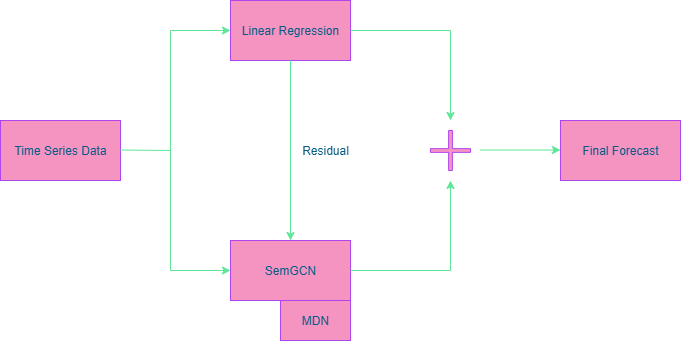

The diagram above was exported from draw.io. Its source (the exported page's mxGraphModel, read from the mxfile embedded in the PNG):
<mxGraphModel dx="1034" dy="622" grid="1" gridSize="10" guides="1" tooltips="1" connect="1" arrows="1" fold="1" page="1" pageScale="1" pageWidth="850" pageHeight="1100" math="0" shadow="0" adaptiveColors="auto">
  <root>
    <mxCell id="0" />
    <mxCell id="1" parent="0" />
    <mxCell id="Kv6HAHF0f2FxJr4fwBMs-3" value="Time Series Data" style="rounded=0;whiteSpace=wrap;html=1;labelBackgroundColor=none;fillColor=#F694C1;strokeColor=#AF45ED;fontColor=#095C86;" vertex="1" parent="1">
      <mxGeometry x="110" y="250" width="120" height="60" as="geometry" />
    </mxCell>
    <mxCell id="Kv6HAHF0f2FxJr4fwBMs-4" value="" style="endArrow=none;html=1;rounded=0;labelBackgroundColor=none;strokeColor=#60E696;fontColor=default;" edge="1" parent="1">
      <mxGeometry width="50" height="50" relative="1" as="geometry">
        <mxPoint x="230" y="279.5" as="sourcePoint" />
        <mxPoint x="280" y="280" as="targetPoint" />
      </mxGeometry>
    </mxCell>
    <mxCell id="Kv6HAHF0f2FxJr4fwBMs-6" value="" style="endArrow=classic;html=1;rounded=0;labelBackgroundColor=none;strokeColor=#60E696;fontColor=default;" edge="1" parent="1">
      <mxGeometry width="50" height="50" relative="1" as="geometry">
        <mxPoint x="280" y="160" as="sourcePoint" />
        <mxPoint x="340" y="160" as="targetPoint" />
      </mxGeometry>
    </mxCell>
    <mxCell id="Kv6HAHF0f2FxJr4fwBMs-7" value="" style="endArrow=classic;html=1;rounded=0;labelBackgroundColor=none;strokeColor=#60E696;fontColor=default;" edge="1" parent="1">
      <mxGeometry width="50" height="50" relative="1" as="geometry">
        <mxPoint x="280" y="400" as="sourcePoint" />
        <mxPoint x="340" y="400" as="targetPoint" />
      </mxGeometry>
    </mxCell>
    <mxCell id="Kv6HAHF0f2FxJr4fwBMs-8" value="Linear Regression" style="rounded=0;whiteSpace=wrap;html=1;labelBackgroundColor=none;fillColor=#F694C1;strokeColor=#AF45ED;fontColor=#095C86;" vertex="1" parent="1">
      <mxGeometry x="340" y="130" width="120" height="60" as="geometry" />
    </mxCell>
    <mxCell id="Kv6HAHF0f2FxJr4fwBMs-9" value="SemGCN" style="rounded=0;whiteSpace=wrap;html=1;labelBackgroundColor=none;fillColor=#F694C1;strokeColor=#AF45ED;fontColor=#095C86;" vertex="1" parent="1">
      <mxGeometry x="340" y="370" width="120" height="60" as="geometry" />
    </mxCell>
    <mxCell id="Kv6HAHF0f2FxJr4fwBMs-10" value="" style="endArrow=none;html=1;rounded=0;labelBackgroundColor=none;strokeColor=#60E696;fontColor=default;" edge="1" parent="1">
      <mxGeometry width="50" height="50" relative="1" as="geometry">
        <mxPoint x="280" y="400" as="sourcePoint" />
        <mxPoint x="280" y="160" as="targetPoint" />
      </mxGeometry>
    </mxCell>
    <mxCell id="Kv6HAHF0f2FxJr4fwBMs-12" value="" style="endArrow=classic;html=1;rounded=0;exitX=0.5;exitY=1;exitDx=0;exitDy=0;entryX=0.5;entryY=0;entryDx=0;entryDy=0;labelBackgroundColor=none;strokeColor=#60E696;fontColor=default;" edge="1" parent="1" source="Kv6HAHF0f2FxJr4fwBMs-8" target="Kv6HAHF0f2FxJr4fwBMs-9">
      <mxGeometry width="50" height="50" relative="1" as="geometry">
        <mxPoint x="400" y="320" as="sourcePoint" />
        <mxPoint x="450" y="270" as="targetPoint" />
      </mxGeometry>
    </mxCell>
    <mxCell id="Kv6HAHF0f2FxJr4fwBMs-14" value="MDN" style="rounded=0;whiteSpace=wrap;html=1;labelBackgroundColor=none;fillColor=#F694C1;strokeColor=#AF45ED;fontColor=#095C86;" vertex="1" parent="1">
      <mxGeometry x="390" y="430" width="70" height="40" as="geometry" />
    </mxCell>
    <mxCell id="Kv6HAHF0f2FxJr4fwBMs-15" value="Residual" style="text;html=1;align=center;verticalAlign=middle;whiteSpace=wrap;rounded=0;labelBackgroundColor=none;fontColor=#095C86;" vertex="1" parent="1">
      <mxGeometry x="370" y="260" width="130" height="40" as="geometry" />
    </mxCell>
    <mxCell id="Kv6HAHF0f2FxJr4fwBMs-17" value="" style="endArrow=none;html=1;rounded=0;labelBackgroundColor=none;strokeColor=#60E696;fontColor=default;" edge="1" parent="1">
      <mxGeometry width="50" height="50" relative="1" as="geometry">
        <mxPoint x="460" y="400" as="sourcePoint" />
        <mxPoint x="560" y="400" as="targetPoint" />
      </mxGeometry>
    </mxCell>
    <mxCell id="Kv6HAHF0f2FxJr4fwBMs-18" value="" style="endArrow=none;html=1;rounded=0;labelBackgroundColor=none;strokeColor=#60E696;fontColor=default;" edge="1" parent="1">
      <mxGeometry width="50" height="50" relative="1" as="geometry">
        <mxPoint x="460" y="160" as="sourcePoint" />
        <mxPoint x="560" y="160" as="targetPoint" />
      </mxGeometry>
    </mxCell>
    <mxCell id="Kv6HAHF0f2FxJr4fwBMs-21" value="" style="shape=cross;whiteSpace=wrap;html=1;size=0.09333089192708334;labelBackgroundColor=none;fillColor=#F694C1;strokeColor=#AF45ED;fontColor=#095C86;" vertex="1" parent="1">
      <mxGeometry x="540" y="260" width="40" height="40" as="geometry" />
    </mxCell>
    <mxCell id="Kv6HAHF0f2FxJr4fwBMs-23" value="" style="endArrow=classic;html=1;rounded=0;labelBackgroundColor=none;strokeColor=#60E696;fontColor=default;" edge="1" parent="1">
      <mxGeometry width="50" height="50" relative="1" as="geometry">
        <mxPoint x="560" y="400" as="sourcePoint" />
        <mxPoint x="560" y="310" as="targetPoint" />
      </mxGeometry>
    </mxCell>
    <mxCell id="Kv6HAHF0f2FxJr4fwBMs-24" value="" style="endArrow=classic;html=1;rounded=0;labelBackgroundColor=none;strokeColor=#60E696;fontColor=default;" edge="1" parent="1">
      <mxGeometry width="50" height="50" relative="1" as="geometry">
        <mxPoint x="560" y="160" as="sourcePoint" />
        <mxPoint x="560" y="250" as="targetPoint" />
      </mxGeometry>
    </mxCell>
    <mxCell id="Kv6HAHF0f2FxJr4fwBMs-28" value="" style="endArrow=classic;html=1;rounded=0;labelBackgroundColor=none;strokeColor=#60E696;fontColor=default;" edge="1" parent="1">
      <mxGeometry width="50" height="50" relative="1" as="geometry">
        <mxPoint x="590" y="279.5" as="sourcePoint" />
        <mxPoint x="670" y="279.5" as="targetPoint" />
      </mxGeometry>
    </mxCell>
    <mxCell id="Kv6HAHF0f2FxJr4fwBMs-29" value="Final Forecast" style="rounded=0;whiteSpace=wrap;html=1;labelBackgroundColor=none;fillColor=#F694C1;strokeColor=#AF45ED;fontColor=#095C86;" vertex="1" parent="1">
      <mxGeometry x="670" y="250" width="120" height="60" as="geometry" />
    </mxCell>
  </root>
</mxGraphModel>